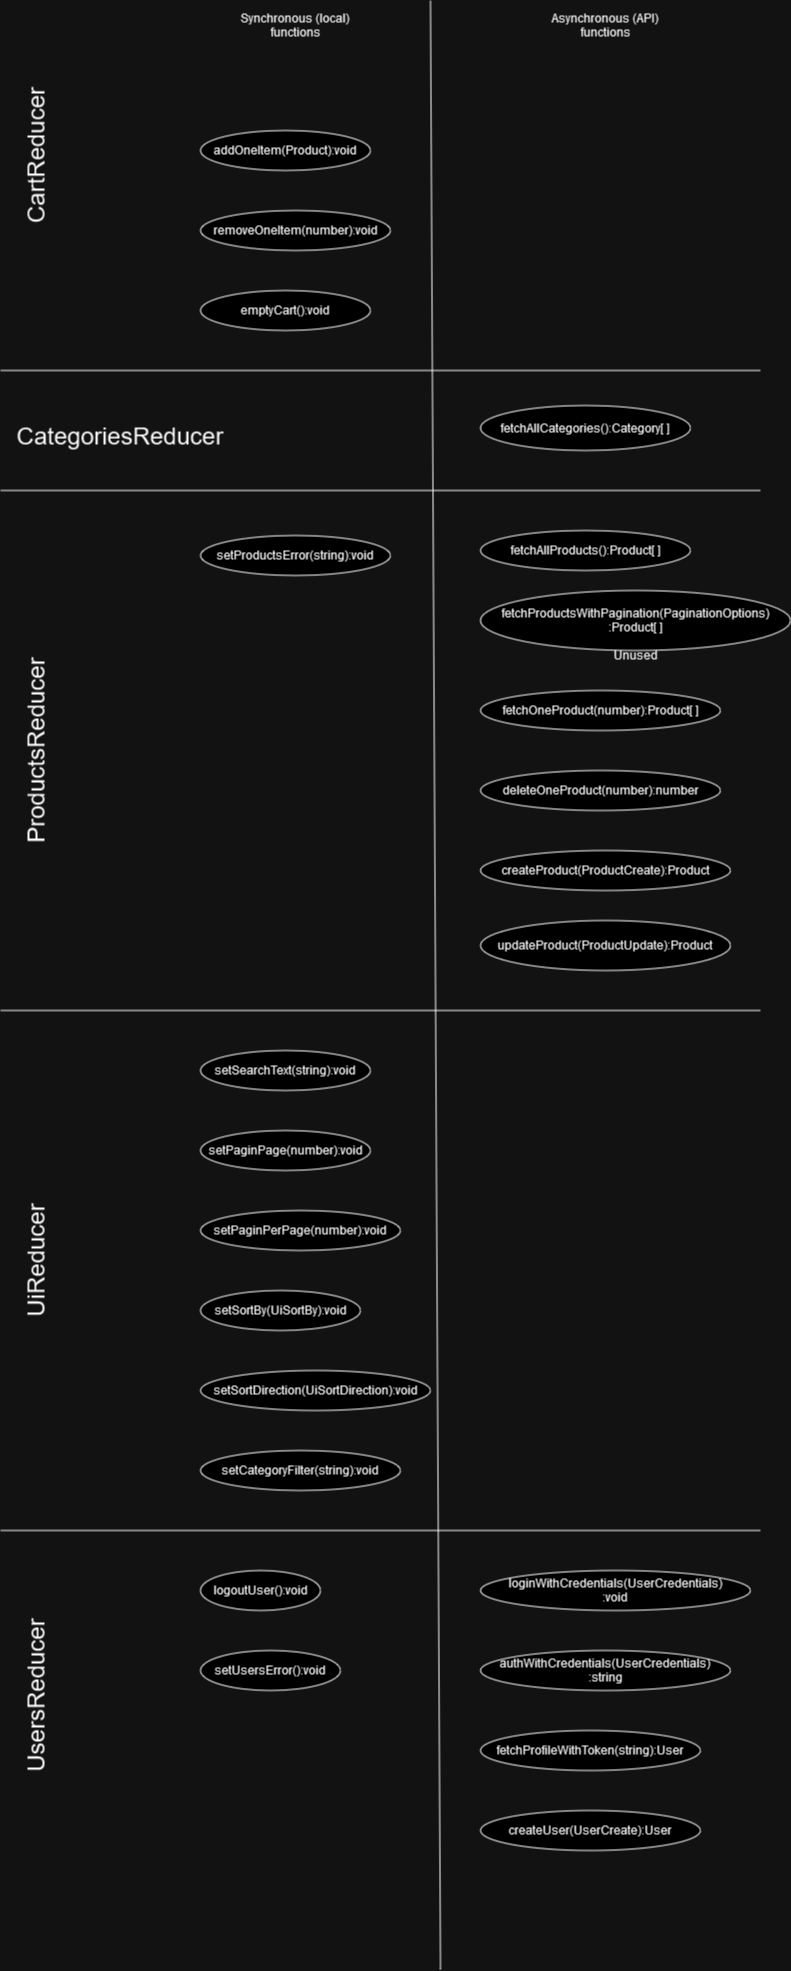

The diagram above was exported from draw.io. Its source (the exported page's mxGraphModel, read from the mxfile embedded in the PNG):
<mxGraphModel dx="1434" dy="874" grid="1" gridSize="10" guides="1" tooltips="1" connect="1" arrows="1" fold="1" page="1" pageScale="2" pageWidth="850" pageHeight="1100" math="0" shadow="0">
  <root>
    <mxCell id="0" />
    <mxCell id="1" parent="0" />
    <mxCell id="ma456ww7oHtvHbyIJ-4N-72" value="" style="endArrow=none;html=1;rounded=0;" edge="1" parent="1">
      <mxGeometry width="50" height="50" relative="1" as="geometry">
        <mxPoint x="480" y="1999" as="sourcePoint" />
        <mxPoint x="470" y="30" as="targetPoint" />
      </mxGeometry>
    </mxCell>
    <mxCell id="ma456ww7oHtvHbyIJ-4N-73" value="Synchronous (local) functions" style="text;html=1;strokeColor=none;fillColor=none;align=center;verticalAlign=middle;whiteSpace=wrap;rounded=0;" vertex="1" parent="1">
      <mxGeometry x="270" y="40" width="130" height="30" as="geometry" />
    </mxCell>
    <mxCell id="ma456ww7oHtvHbyIJ-4N-74" value="Asynchronous (API) functions" style="text;html=1;strokeColor=none;fillColor=none;align=center;verticalAlign=middle;whiteSpace=wrap;rounded=0;" vertex="1" parent="1">
      <mxGeometry x="580" y="40" width="130" height="30" as="geometry" />
    </mxCell>
    <mxCell id="ma456ww7oHtvHbyIJ-4N-76" value="addOneItem(Product):void" style="ellipse;whiteSpace=wrap;html=1;" vertex="1" parent="1">
      <mxGeometry x="240" y="160" width="170" height="40" as="geometry" />
    </mxCell>
    <mxCell id="ma456ww7oHtvHbyIJ-4N-77" value="removeOneItem(number):void" style="ellipse;whiteSpace=wrap;html=1;" vertex="1" parent="1">
      <mxGeometry x="240" y="240" width="190" height="40" as="geometry" />
    </mxCell>
    <mxCell id="ma456ww7oHtvHbyIJ-4N-78" value="emptyCart():void" style="ellipse;whiteSpace=wrap;html=1;" vertex="1" parent="1">
      <mxGeometry x="240" y="320" width="170" height="40" as="geometry" />
    </mxCell>
    <mxCell id="ma456ww7oHtvHbyIJ-4N-79" value="" style="endArrow=none;html=1;rounded=0;" edge="1" parent="1">
      <mxGeometry width="50" height="50" relative="1" as="geometry">
        <mxPoint x="40" y="400" as="sourcePoint" />
        <mxPoint x="800" y="400" as="targetPoint" />
      </mxGeometry>
    </mxCell>
    <mxCell id="ma456ww7oHtvHbyIJ-4N-80" value="fetchAllCategories():Category[ ]" style="ellipse;whiteSpace=wrap;html=1;" vertex="1" parent="1">
      <mxGeometry x="520" y="435" width="210" height="45" as="geometry" />
    </mxCell>
    <mxCell id="ma456ww7oHtvHbyIJ-4N-81" value="" style="endArrow=none;html=1;rounded=0;" edge="1" parent="1">
      <mxGeometry width="50" height="50" relative="1" as="geometry">
        <mxPoint x="40" y="520" as="sourcePoint" />
        <mxPoint x="800" y="520" as="targetPoint" />
      </mxGeometry>
    </mxCell>
    <mxCell id="ma456ww7oHtvHbyIJ-4N-82" value="setProductsError(string):void" style="ellipse;whiteSpace=wrap;html=1;" vertex="1" parent="1">
      <mxGeometry x="240" y="565" width="190" height="40" as="geometry" />
    </mxCell>
    <mxCell id="ma456ww7oHtvHbyIJ-4N-83" value="fetchAllProducts():Product[ ]" style="ellipse;whiteSpace=wrap;html=1;" vertex="1" parent="1">
      <mxGeometry x="520" y="560" width="210" height="40" as="geometry" />
    </mxCell>
    <mxCell id="ma456ww7oHtvHbyIJ-4N-84" value="&lt;div&gt;fetchProductsWithPagination(PaginationOptions)&lt;/div&gt;&lt;div&gt;:Product[ ]&lt;/div&gt;" style="ellipse;whiteSpace=wrap;html=1;" vertex="1" parent="1">
      <mxGeometry x="520" y="620" width="310" height="60" as="geometry" />
    </mxCell>
    <mxCell id="ma456ww7oHtvHbyIJ-4N-85" value="Unused" style="text;html=1;strokeColor=none;fillColor=none;align=center;verticalAlign=middle;whiteSpace=wrap;rounded=0;" vertex="1" parent="1">
      <mxGeometry x="645" y="670" width="60" height="30" as="geometry" />
    </mxCell>
    <mxCell id="ma456ww7oHtvHbyIJ-4N-86" value="fetchOneProduct(number):Product[ ]" style="ellipse;whiteSpace=wrap;html=1;" vertex="1" parent="1">
      <mxGeometry x="520" y="720" width="240" height="40" as="geometry" />
    </mxCell>
    <mxCell id="ma456ww7oHtvHbyIJ-4N-87" value="deleteOneProduct(number):number" style="ellipse;whiteSpace=wrap;html=1;" vertex="1" parent="1">
      <mxGeometry x="520" y="800" width="240" height="40" as="geometry" />
    </mxCell>
    <mxCell id="ma456ww7oHtvHbyIJ-4N-88" value="createProduct(ProductCreate):Product" style="ellipse;whiteSpace=wrap;html=1;" vertex="1" parent="1">
      <mxGeometry x="520" y="880" width="250" height="40" as="geometry" />
    </mxCell>
    <mxCell id="ma456ww7oHtvHbyIJ-4N-89" value="updateProduct(ProductUpdate):Product" style="ellipse;whiteSpace=wrap;html=1;" vertex="1" parent="1">
      <mxGeometry x="520" y="950" width="250" height="50" as="geometry" />
    </mxCell>
    <mxCell id="ma456ww7oHtvHbyIJ-4N-90" value="" style="endArrow=none;html=1;rounded=0;" edge="1" parent="1">
      <mxGeometry width="50" height="50" relative="1" as="geometry">
        <mxPoint x="40" y="1040" as="sourcePoint" />
        <mxPoint x="800" y="1040" as="targetPoint" />
      </mxGeometry>
    </mxCell>
    <mxCell id="ma456ww7oHtvHbyIJ-4N-91" value="&lt;div&gt;setSearchText(string):void&lt;/div&gt;" style="ellipse;whiteSpace=wrap;html=1;" vertex="1" parent="1">
      <mxGeometry x="240" y="1080" width="170" height="40" as="geometry" />
    </mxCell>
    <mxCell id="ma456ww7oHtvHbyIJ-4N-92" value="&lt;div&gt;setPaginPage(number):void&lt;/div&gt;" style="ellipse;whiteSpace=wrap;html=1;" vertex="1" parent="1">
      <mxGeometry x="240" y="1160" width="170" height="40" as="geometry" />
    </mxCell>
    <mxCell id="ma456ww7oHtvHbyIJ-4N-93" value="&lt;div&gt;setPaginPerPage(number):void&lt;/div&gt;" style="ellipse;whiteSpace=wrap;html=1;" vertex="1" parent="1">
      <mxGeometry x="240" y="1240" width="200" height="40" as="geometry" />
    </mxCell>
    <mxCell id="ma456ww7oHtvHbyIJ-4N-94" value="&lt;div&gt;setSortBy(UiSortBy):void&lt;/div&gt;" style="ellipse;whiteSpace=wrap;html=1;" vertex="1" parent="1">
      <mxGeometry x="240" y="1320" width="160" height="40" as="geometry" />
    </mxCell>
    <mxCell id="ma456ww7oHtvHbyIJ-4N-95" value="&lt;div&gt;setSortDirection(UiSortDirection):void&lt;/div&gt;" style="ellipse;whiteSpace=wrap;html=1;" vertex="1" parent="1">
      <mxGeometry x="240" y="1400" width="230" height="40" as="geometry" />
    </mxCell>
    <mxCell id="ma456ww7oHtvHbyIJ-4N-96" value="&lt;div&gt;setCategoryFilter(string):void&lt;/div&gt;" style="ellipse;whiteSpace=wrap;html=1;" vertex="1" parent="1">
      <mxGeometry x="240" y="1480" width="200" height="40" as="geometry" />
    </mxCell>
    <mxCell id="ma456ww7oHtvHbyIJ-4N-97" value="" style="endArrow=none;html=1;rounded=0;" edge="1" parent="1">
      <mxGeometry width="50" height="50" relative="1" as="geometry">
        <mxPoint x="40" y="1560" as="sourcePoint" />
        <mxPoint x="800" y="1560" as="targetPoint" />
      </mxGeometry>
    </mxCell>
    <mxCell id="ma456ww7oHtvHbyIJ-4N-98" value="logoutUser():void" style="ellipse;whiteSpace=wrap;html=1;" vertex="1" parent="1">
      <mxGeometry x="240" y="1600" width="120" height="40" as="geometry" />
    </mxCell>
    <mxCell id="ma456ww7oHtvHbyIJ-4N-99" value="setUsersError():void" style="ellipse;whiteSpace=wrap;html=1;" vertex="1" parent="1">
      <mxGeometry x="240" y="1680" width="140" height="40" as="geometry" />
    </mxCell>
    <mxCell id="ma456ww7oHtvHbyIJ-4N-100" value="&lt;div&gt;loginWithCredentials(UserCredentials)&lt;/div&gt;&lt;div&gt;:void&lt;/div&gt;" style="ellipse;whiteSpace=wrap;html=1;" vertex="1" parent="1">
      <mxGeometry x="520" y="1600" width="270" height="40" as="geometry" />
    </mxCell>
    <mxCell id="ma456ww7oHtvHbyIJ-4N-101" value="fetchProfileWithToken(string):User" style="ellipse;whiteSpace=wrap;html=1;" vertex="1" parent="1">
      <mxGeometry x="520" y="1760" width="220" height="40" as="geometry" />
    </mxCell>
    <mxCell id="ma456ww7oHtvHbyIJ-4N-102" value="&lt;div&gt;authWithCredentials(UserCredentials)&lt;/div&gt;&lt;div&gt;:string&lt;/div&gt;" style="ellipse;whiteSpace=wrap;html=1;" vertex="1" parent="1">
      <mxGeometry x="520" y="1680" width="250" height="40" as="geometry" />
    </mxCell>
    <mxCell id="ma456ww7oHtvHbyIJ-4N-103" value="createUser(UserCreate):User" style="ellipse;whiteSpace=wrap;html=1;" vertex="1" parent="1">
      <mxGeometry x="520" y="1840" width="220" height="40" as="geometry" />
    </mxCell>
    <mxCell id="ma456ww7oHtvHbyIJ-4N-104" value="&lt;div style=&quot;font-size: 24px;&quot;&gt;CartReducer&lt;/div&gt;" style="text;html=1;strokeColor=none;fillColor=none;align=center;verticalAlign=middle;whiteSpace=wrap;rounded=0;horizontal=0;fontSize=24;" vertex="1" parent="1">
      <mxGeometry x="45" y="90" width="60" height="190" as="geometry" />
    </mxCell>
    <mxCell id="ma456ww7oHtvHbyIJ-4N-105" value="&lt;div style=&quot;font-size: 24px;&quot;&gt;&lt;font style=&quot;font-size: 24px;&quot;&gt;CategoriesReducer&lt;/font&gt;&lt;/div&gt;" style="text;html=1;strokeColor=none;fillColor=none;align=center;verticalAlign=middle;whiteSpace=wrap;rounded=0;" vertex="1" parent="1">
      <mxGeometry x="50" y="450" width="220" height="30" as="geometry" />
    </mxCell>
    <mxCell id="ma456ww7oHtvHbyIJ-4N-107" value="ProductsReducer" style="text;html=1;strokeColor=none;fillColor=none;align=center;verticalAlign=middle;whiteSpace=wrap;rounded=0;fontSize=24;horizontal=0;" vertex="1" parent="1">
      <mxGeometry x="50" y="680" width="50" height="200" as="geometry" />
    </mxCell>
    <mxCell id="ma456ww7oHtvHbyIJ-4N-109" value="&lt;div style=&quot;font-size: 24px;&quot;&gt;UiReducer&lt;/div&gt;" style="text;html=1;strokeColor=none;fillColor=none;align=center;verticalAlign=middle;whiteSpace=wrap;rounded=0;fontSize=24;horizontal=0;" vertex="1" parent="1">
      <mxGeometry x="57.5" y="1220" width="35" height="140" as="geometry" />
    </mxCell>
    <mxCell id="ma456ww7oHtvHbyIJ-4N-110" value="&lt;div style=&quot;font-size: 24px;&quot;&gt;UsersReducer&lt;/div&gt;" style="text;html=1;strokeColor=none;fillColor=none;align=center;verticalAlign=middle;whiteSpace=wrap;rounded=0;fontSize=24;horizontal=0;" vertex="1" parent="1">
      <mxGeometry x="55" y="1630" width="40" height="190" as="geometry" />
    </mxCell>
  </root>
</mxGraphModel>